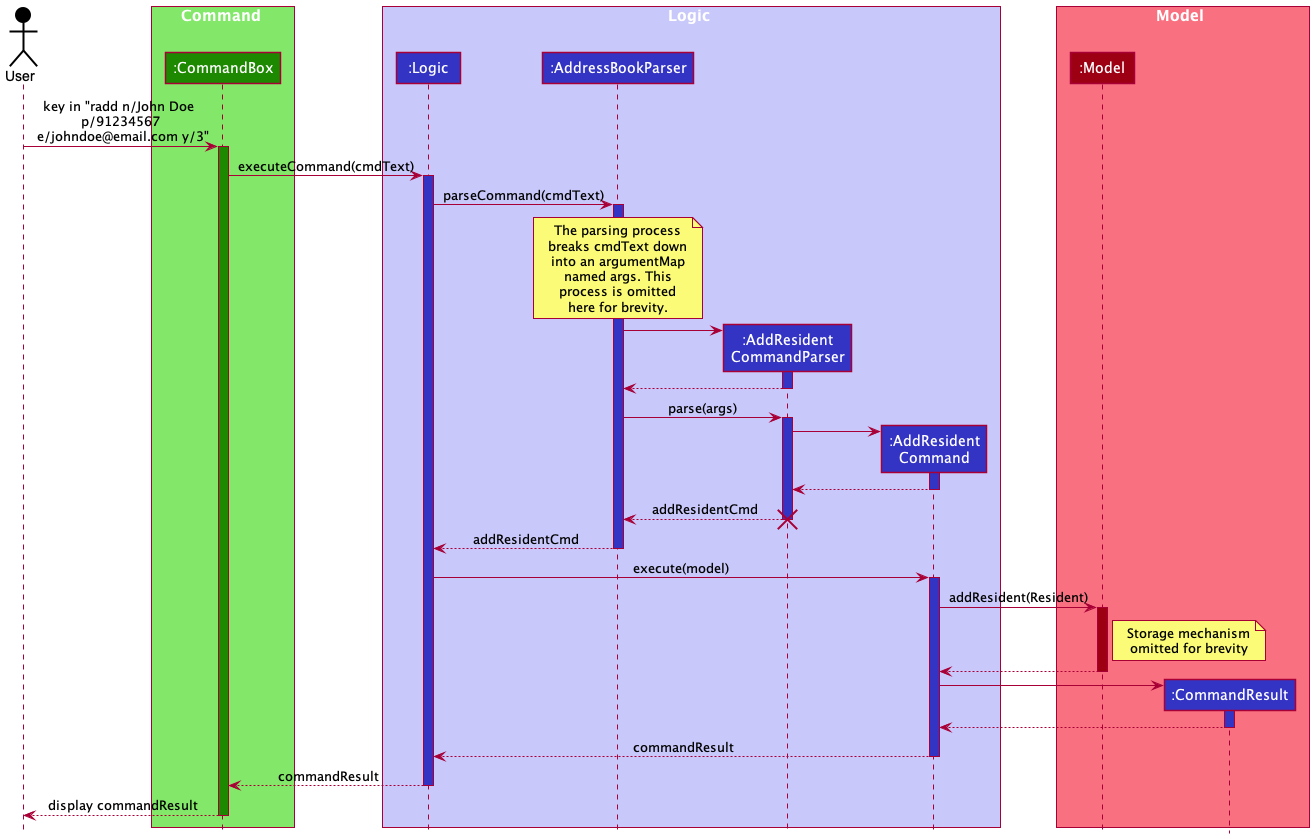

The diagram above was rendered by PlantUML. Its source (embedded in the PNG):
@startuml
!include ../style.puml

Actor User as user USER_COLOR
box Command UI_COLOR_T1
Participant ":CommandBox" as ui UI_COLOR
end box
box Logic LOGIC_COLOR_T1
Participant ":Logic" as logic LOGIC_COLOR
Participant ":AddressBookParser" as abParser LOGIC_COLOR
Participant ":AddResident\nCommandParser" as arcParser LOGIC_COLOR
Participant ":AddResident\nCommand" as addResidentCmd LOGIC_COLOR
end box
box Model MODEL_COLOR_T1
Participant ":Model" as model MODEL_COLOR
Participant ":CommandResult" as cmdResult LOGIC_COLOR


user -> ui: key in "radd n/John Doe \n p/91234567 \n e/johndoe@email.com y/3"
activate ui UI_COLOR

ui -> logic: executeCommand(cmdText)
activate logic LOGIC_COLOR

logic -> abParser: parseCommand(cmdText)
activate abParser LOGIC_COLOR

note over abParser
The parsing process
breaks cmdText down
into an argumentMap
named args. This
process is omitted
here for brevity.
end note

abParser -> arcParser **:
activate arcParser LOGIC_COLOR
return

abParser -> arcParser: parse(args)
activate arcParser LOGIC_COLOR
arcParser -> addResidentCmd**:
activate addResidentCmd LOGIC_COLOR
return

return addResidentCmd
destroy arcParser
return addResidentCmd

logic -> addResidentCmd: execute(model)
activate addResidentCmd LOGIC_COLOR
addResidentCmd -> model: addResident(Resident)
activate model MODEL_COLOR
note right of model
Storage mechanism
omitted for brevity
end note
return

addResidentCmd -> cmdResult**:
activate cmdResult LOGIC_COLOR
return

return commandResult
return commandResult

ui --> user: display commandResult
deactivate

@enduml